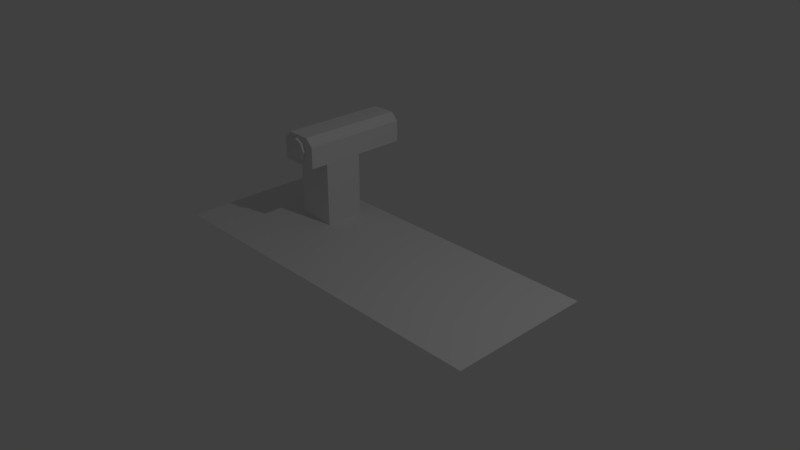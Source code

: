 # Source: gear_panel.blend  (saved by Blender 2.79.0; exported with 4.5.12 LTS)
import bpy
from mathutils import Matrix  # noqa: F401  (used for matrix-valued properties, if any)

bpy.ops.wm.read_factory_settings(use_empty=True)
scene = bpy.context.scene
scene.name = 'Scene'

# ---- collections
col_collection_1 = bpy.data.collections.new('Collection 1'); scene.collection.children.link(col_collection_1)

# ---- materials (node trees are filled in below, after node groups)
mat_material_001 = bpy.data.materials.new('Material.001')
mat_material_001.alpha_threshold = 0.0
mat_material_001.use_transparent_shadow = False
mat_material_001.roughness = 0.5

# ---- material node trees

# ---- world
world_world = bpy.data.worlds.new('World'); scene.world = world_world
world_world.color = (0.05088, 0.05088, 0.05088)
world_world.use_sun_shadow = False
world_world.sun_shadow_jitter_overblur = 0.0
world_world.cycles.sampling_method = 'MANUAL'

# ---- cameras
cam_camera = bpy.data.cameras.new('Camera')
cam_camera.clip_end = 100.0
cam_camera.lens = 35.0
cam_camera.sensor_width = 32.0
cam_camera.sensor_height = 18.0
cam_camera.ortho_scale = 7.314
cam_camera.dof.focus_distance = 0.0
cam_camera.dof.aperture_fstop = 128.0

# ---- lights
light_lamp = bpy.data.lights.new('Lamp', 'POINT')
light_lamp.transmission_factor = 0.0
light_lamp.cutoff_distance = 30.0
light_lamp.energy = 100.0
light_lamp.shadow_buffer_clip_start = 1.001
light_lamp.shadow_soft_size = 0.1
light_lamp.shadow_maximum_resolution = 0.006
light_lamp.use_absolute_resolution = True

# ---- meshes
me_cube_001 = bpy.data.meshes.new('Cube.001')
me_cube_001.from_pydata([(-0.2779, -0.2779, -0.2779), (-0.2779, -0.2779, 0.8945), (-0.2779, 0.2779, -0.2779), (-0.2779, 0.2779, 0.8945), (0.2779, -0.2779, -0.2779), (0.2779, -0.2779, 0.8945), (0.2779, 0.2779, -0.2779), (0.2779, 0.2779, 0.8945), (-0.2779, 0.9946, 0.8945), (0.2779, 0.9946, 0.8945), (0.2779, -0.5204, 0.8945), (-0.2779, -0.5204, 0.8945), (-0.1142, -0.4889, 1.22), (-0.005335, -0.5695, 1.265), (-0.1142, -0.5695, 1.22), (-0.1593, -0.5695, 1.111), (-0.1142, -0.5695, 1.003), (-0.005335, -0.5695, 0.9575), (0.1035, -0.5695, 1.003), (0.1486, -0.5695, 1.111), (0.1035, -0.5695, 1.22), (-0.005335, -0.4889, 1.265), (-0.1593, -0.4889, 1.111), (-0.1142, -0.4889, 1.003), (-0.005335, -0.4889, 0.9575), (0.1035, -0.4889, 1.003), (0.1486, -0.4889, 1.111), (0.1035, -0.4889, 1.22), (-0.2779, 0.8078, 1.195), (-0.1719, 0.9946, 1.301), (-0.2779, 0.9946, 1.195), (0.1719, 0.9946, 1.301), (0.2779, 0.8078, 1.195), (0.2779, 0.9946, 1.195), (0.2779, -0.4572, 1.195), (0.1719, -0.5204, 1.301), (0.2779, -0.5204, 1.195), (-0.1719, -0.5204, 1.301), (-0.2779, -0.4572, 1.195), (-0.2779, -0.5204, 1.195)], [], [(0, 1, 3, 2), (2, 3, 7, 6), (6, 7, 5, 4), (4, 5, 1, 0), (5, 7, 32, 34), (9, 8, 30, 29, 31, 33), (3, 1, 38, 28), (33, 32, 7, 9), (3, 28, 30, 8), (7, 3, 8, 9), (11, 10, 36, 35, 37, 39), (5, 34, 36, 10), (1, 5, 10, 11), (39, 38, 1, 11), (18, 25, 26, 19), (13, 21, 12, 14), (20, 27, 21, 13), (14, 12, 22, 15), (15, 22, 23, 16), (16, 23, 24, 17), (19, 26, 27, 20), (13, 14, 15, 16, 17, 18, 19, 20), (17, 24, 25, 18), (28, 29, 30), (31, 32, 33), (34, 35, 36), (37, 38, 39), (31, 35, 34, 32), (37, 29, 28, 38), (31, 29, 37, 35)])
_uv = me_cube_001.uv_layers.new(name='UVMap')
_uv.uv.foreach_set('vector', [0.379, 0.9647, 0.379, 0.7931, 0.4603, 0.7931, 0.4603, 0.9647, 0.9011, 0.7427, 0.7295, 0.7427, 0.7295, 0.6614, 0.9011, 0.6614, 0.4603, 0.4394, 0.4603, 0.611, 0.379, 0.611, 0.379, 0.4394, 0.07701, 0.6614, 0.2485, 0.6614, 0.2485, 0.7427, 0.07701, 0.7427, 0.379, 0.611, 0.4603, 0.611, 0.5378, 0.655, 0.3528, 0.655, 0.6247, 0.6614, 0.6247, 0.7427, 0.5807, 0.7427, 0.5652, 0.7272, 0.5652, 0.6769, 0.5807, 0.6614, 0.4603, 0.7931, 0.379, 0.7931, 0.3528, 0.7491, 0.5378, 0.7491, 0.5652, 0.655, 0.5378, 0.655, 0.4603, 0.611, 0.5652, 0.611, 0.4603, 0.7931, 0.5378, 0.7491, 0.5652, 0.7491, 0.5652, 0.7931, 0.7295, 0.6614, 0.7295, 0.7427, 0.6247, 0.7427, 0.6247, 0.6614, 0.284, 0.7427, 0.284, 0.6614, 0.328, 0.6614, 0.3435, 0.6769, 0.3435, 0.7272, 0.328, 0.7427, 0.379, 0.611, 0.3528, 0.655, 0.3435, 0.655, 0.3435, 0.611, 0.2485, 0.7427, 0.2485, 0.6614, 0.284, 0.6614, 0.284, 0.7427, 0.3435, 0.7491, 0.3528, 0.7491, 0.379, 0.7931, 0.3435, 0.7931, 0.1544, 0.4944, 0.1282, 0.4682, 0.1665, 0.43, 0.1926, 0.4561, 0.285, 0.4944, 0.3219, 0.4944, 0.3219, 0.5485, 0.285, 0.5485, 0.2467, 0.4561, 0.2728, 0.43, 0.3111, 0.4682, 0.285, 0.4944, 0.285, 0.5485, 0.3111, 0.5746, 0.2728, 0.6129, 0.2467, 0.5867, 0.2467, 0.5867, 0.2467, 0.6237, 0.1926, 0.6237, 0.1926, 0.5867, 0.1926, 0.5867, 0.1665, 0.6129, 0.1282, 0.5746, 0.1544, 0.5485, 0.1926, 0.4561, 0.1926, 0.4192, 0.2467, 0.4192, 0.2467, 0.4561, 0.285, 0.4944, 0.285, 0.5485, 0.2467, 0.5867, 0.1926, 0.5867, 0.1544, 0.5485, 0.1544, 0.4944, 0.1926, 0.4561, 0.2467, 0.4561, 0.1544, 0.5485, 0.1174, 0.5485, 0.1174, 0.4944, 0.1544, 0.4944, 0.5378, 0.7491, 0.5652, 0.7272, 0.5652, 0.7491, 0.5652, 0.6769, 0.5378, 0.655, 0.5652, 0.655, 0.3528, 0.655, 0.3435, 0.6769, 0.3435, 0.655, 0.3435, 0.7272, 0.3528, 0.7491, 0.3435, 0.7491, 0.5652, 0.6769, 0.3435, 0.6769, 0.3528, 0.655, 0.5378, 0.655, 0.3435, 0.7272, 0.5652, 0.7272, 0.5378, 0.7491, 0.3528, 0.7491, 0.5652, 0.6769, 0.5652, 0.7272, 0.3435, 0.7272, 0.3435, 0.6769])
me_cube_001.materials.append(mat_material_001)
me_cube_001.use_remesh_preserve_volume = False
me_cube_001.use_remesh_preserve_attributes = False
me_cube_001.use_mirror_vertex_groups = False
me_cube_001.use_paint_bone_selection = False
me_cube_001.use_paint_mask = True
me_cube_001.update()
me_plane = bpy.data.meshes.new('Plane')
me_plane.from_pydata([(-2.543, -1.0, 0.0), (2.543, -1.0, 0.0), (-2.543, 1.0, 0.0), (2.543, 1.0, 0.0)], [], [(0, 1, 3, 2)])
_uv = me_plane.uv_layers.new(name='UVMap')
_uv.uv.foreach_set('vector', [6.27e-05, 6.27e-05, 0.9999, 6.279e-05, 0.9999, 0.3932, 6.27e-05, 0.3932])
me_plane.materials.append(mat_material_001)
me_plane.use_remesh_preserve_volume = False
me_plane.use_remesh_preserve_attributes = False
me_plane.use_mirror_vertex_groups = False
me_plane.update()

# ---- objects
ob_cube = bpy.data.objects.new('Cube', me_cube_001)
ob_plane = bpy.data.objects.new('Plane', me_plane)
ob_lamp = bpy.data.objects.new('Lamp', light_lamp)
ob_camera = bpy.data.objects.new('Camera', cam_camera)

# ---- transforms, parenting, visibility, modifiers, constraints
ob_cube.location = (-1.273, 0.4321, -5.859e-06)
ob_cube.lineart.crease_threshold = 0.0
ob_plane.location = (0.0, 0.0, 0.0)
ob_plane.lineart.crease_threshold = 0.0
ob_lamp.location = (4.076, 1.005, 5.904)
ob_lamp.rotation_euler = (0.6503, 0.05522, 1.866)
ob_lamp.lock_rotations_4d = False
ob_lamp.empty_display_type = 'ARROWS'
ob_lamp.color = (0.0, 0.0, 0.0, 0.0)
ob_lamp.lineart.crease_threshold = 0.0
ob_camera.location = (7.481, -6.508, 5.344)
ob_camera.rotation_euler = (1.109, 0.0, 0.8149)
ob_camera.lock_rotations_4d = False
ob_camera.empty_display_type = 'ARROWS'
ob_camera.color = (0.0, 0.0, 0.0, 0.0)
ob_camera.display_type = 'WIRE'
ob_camera.lineart.crease_threshold = 0.0

# ---- collection membership
col_collection_1.objects.link(ob_cube)
col_collection_1.objects.link(ob_plane)
col_collection_1.objects.link(ob_lamp)
col_collection_1.objects.link(ob_camera)

# ---- scene / render settings (as saved in the file)
scene.camera = ob_camera
scene.frame_start = 1; scene.frame_end = 250; scene.frame_set(1)
scene.render.engine = 'BLENDER_EEVEE_NEXT'
scene.render.resolution_percentage = 50
scene.render.dither_intensity = 0.0
scene.cycles.use_denoising = False
scene.cycles.samples = 128
scene.cycles.sampling_pattern = 'TABULATED_SOBOL'
scene.cycles.use_adaptive_sampling = False
scene.cycles.use_light_tree = False
scene.cycles.blur_glossy = 0.0
scene.cycles.sample_clamp_indirect = 0.0
scene.view_settings.view_transform = 'Standard'
bpy.context.view_layer.update()

